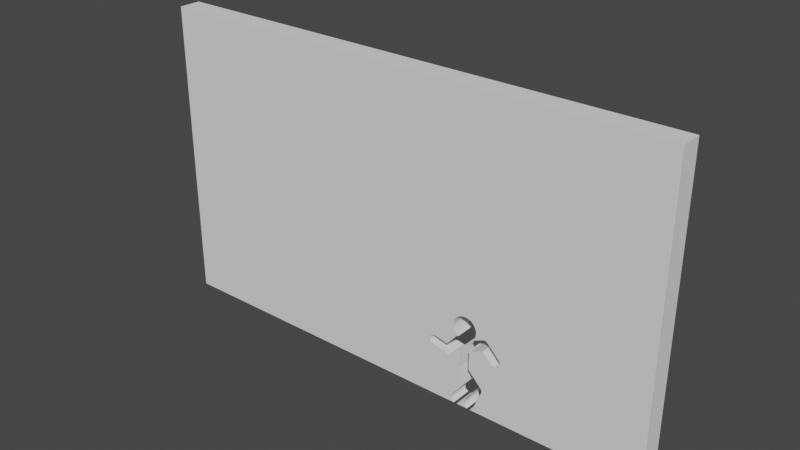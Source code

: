# Source: 2Pose_WALL_20Psize.blend  (saved by Blender 3.2.14; exported with 4.5.12 LTS)
import bpy
from mathutils import Matrix  # noqa: F401  (used for matrix-valued properties, if any)

bpy.ops.wm.read_factory_settings(use_empty=True)
scene = bpy.context.scene
scene.name = 'Scene'

# ---- world
world_world = bpy.data.worlds.new('World'); scene.world = world_world
world_world.use_nodes = True; world_world.node_tree.nodes.clear()
_N = world_world.node_tree.nodes; _L = world_world.node_tree.links
n0 = _N.new('ShaderNodeOutputWorld'); n0.name = 'World Output'; n0.location = (300, 300)
n1 = _N.new('ShaderNodeBackground'); n1.name = 'Background'; n1.location = (10, 300)
n1.inputs[0].default_value = (0.05088, 0.05088, 0.05088, 1.0)
_L.new(n1.outputs[0], n0.inputs[0])
n0.is_active_output = True
world_world.color = (0.05088, 0.05088, 0.05088)
world_world.use_sun_shadow = False
world_world.sun_shadow_jitter_overblur = 0.0

# ---- meshes
me_cube_002 = bpy.data.meshes.new('Cube.002')
me_cube_002.from_pydata([(-48.33, -1.556, -6.989), (-48.33, -1.556, 35.92), (-48.33, 1.556, -6.989), (-48.33, 1.556, 35.92), (25.67, -1.556, -6.989), (25.67, -1.556, 35.92), (25.67, 1.556, -6.989), (25.67, 1.556, 35.92), (-5.095, 1.556, 0.9558), (-5.109, 1.556, 1.094), (-5.055, 1.556, 0.8226), (-5.095, 1.556, 1.233), (-5.055, 1.556, 1.366), (-4.989, 1.556, 1.489), (-4.901, 1.556, 0.5923), (-4.989, 1.556, 0.6999), (-4.901, 1.556, 1.596), (-4.543, 1.556, 0.3864), (-4.67, 1.556, 0.4384), (-4.67, 1.556, 1.75), (-4.399, 1.556, 1.804), (-4.242, 1.556, 1.785), (-4.24, 1.556, 1.793), (-4.26, 1.556, 1.791), (-4.54, 1.556, 0.3989), (-4.537, 1.556, 1.791), (-4.793, 1.556, 0.504), (-4.793, 1.556, 1.685), (-2.323, 1.556, -0.09117), (-2.408, 1.556, 1.399), (-2.213, 1.556, -0.1245), (-2.105, 1.556, -0.138), (-2.13, 1.556, -0.1326), (-2.068, 1.556, -0.1387), (-2.104, 1.556, -0.1352), (-1.784, 1.556, -0.08223), (-1.924, 1.556, -0.1245), (-1.441, 1.556, -5.868), (-1.48, 1.556, -5.916), (-1.544, 1.556, 0.07863), (-1.656, 1.556, -0.01365), (-1.451, 1.556, 0.1911), (-1.48, 1.556, -6.709), (-1.547, 1.556, -6.586), (-1.588, 1.556, -6.452), (-1.602, 1.556, -6.313), (-1.588, 1.556, -6.173), (-1.547, 1.556, -6.039), (-1.389, 1.556, -6.818), (-1.383, 1.556, 0.3194), (-1.38, 1.556, 0.3294), (-1.142, 1.556, 3.658), (-1.142, 1.556, 2.88), (-1.154, 1.556, -6.972), (-1.145, 1.556, 2.875), (-0.9377, 1.556, 3.084), (-0.9299, 1.556, 3.4), (-1.05, 1.556, 2.992), (-1.098, 1.556, -6.989), (-1.279, 1.556, -6.906), (-1.44, 1.556, -5.868), (-0.8094, 1.556, 3.153), (-0.6779, 1.556, 3.193), (-0.4523, 1.556, -1.262), (-0.4529, 1.556, -1.256), (-0.4522, 1.556, -1.231), (-0.5989, 1.556, -6.972), (-0.6547, 1.556, -6.989), (-0.6715, 1.556, 6.024), (-0.4505, 1.556, -1.231), (-0.4386, 1.556, -1.401), (-0.3021, 1.556, -6.754), (-0.3075, 1.556, -6.75), (-0.3636, 1.556, -6.818), (-0.4735, 1.556, -6.906), (-0.4517, 1.556, -1.244), (-0.3766, 1.556, 6.182), (-0.9299, 1.556, 5.812), (-0.4094, 1.556, -1.497), (-0.4566, 1.556, 1.408), (-1.3, 1.556, 3.953), (-1.397, 1.556, 4.273), (-1.429, 1.556, 4.606), (-1.397, 1.556, 4.938), (-1.3, 1.556, 5.258), (-1.142, 1.556, 5.553), (0.2762, 1.556, 6.311), (0.4876, 1.556, -6.454), (0.4738, 1.556, -6.316), (0.4876, 1.556, -6.178), (0.5286, 1.556, -6.045), (0.5369, 1.556, -6.029), (0.5327, 1.556, -6.027), (0.7938, 1.556, -6.905), (0.6847, 1.556, -6.817), (1.156, 1.556, 1.725), (1.02, 1.556, 1.739), (0.9182, 1.556, -6.971), (0.9791, 1.556, -6.989), (0.9289, 1.556, 6.182), (0.6089, 1.556, 6.279), (1.44, 1.556, 1.782), (1.594, 1.556, -6.905), (1.469, 1.556, -6.971), (1.408, 1.556, -6.989), (1.568, 1.556, 1.85), (1.575, 1.556, 1.856), (1.482, 1.556, 5.812), (1.863, 1.556, -6.588), (1.859, 1.556, -6.587), (1.859, 1.556, -6.586), (1.792, 1.556, -6.71), (1.703, 1.556, -6.817), (1.694, 1.556, 3.658), (0.5951, 1.556, -6.71), (0.5286, 1.556, -6.587), (1.3, 1.556, 1.74), (1.516, 1.556, 3.441), (2.864, 1.556, -2.945), (2.904, 1.556, -2.978), (3.061, 1.556, -3.764), (3.02, 1.556, -3.84), (3.061, 1.556, -3.212), (2.994, 1.556, -3.087), (3.193, 1.556, 4.153), (3.115, 1.556, -3.488), (3.104, 1.556, 4.126), (3.102, 1.556, 4.13), (3.523, 1.556, 4.121), (3.415, 1.556, 4.153), (3.72, 1.556, 3.982), (3.708, 1.556, 3.997), (3.621, 1.556, 4.068), (3.304, 1.556, 4.164), (3.102, 1.556, -3.629), (3.102, 1.556, -3.347), (3.089, 1.556, 2.515), (1.982, 1.556, 4.606), (4.415, 1.556, 1.177), (4.406, 1.556, 1.168), (4.6, 1.556, 1.063), (4.472, 1.556, 1.13), (4.884, 1.556, 1.007), (5.296, 1.556, 1.13), (5.168, 1.556, 1.063), (5.029, 1.556, 1.021), (4.739, 1.556, 1.021), (5.501, 1.556, 2.143), (5.457, 1.556, 2.196), (5.462, 1.556, 2.201), (5.626, 1.556, 1.738), (5.612, 1.556, 1.88), (5.569, 1.556, 1.458), (5.612, 1.556, 1.595), (5.569, 1.556, 2.017), (5.409, 1.556, 1.221), (5.501, 1.556, 1.332), (0.8493, 1.556, -5.276), (0.05376, 1.556, -3.949), (1.025, 1.556, -1.036), (1.852, 1.556, 3.953), (1.949, 1.556, 4.273), (1.949, 1.556, 4.938), (1.852, 1.556, 5.258), (1.694, 1.556, 5.553), (1.224, 1.556, 6.024), (-0.0566, 1.556, 6.279), (-5.109, -1.556, 1.094), (-5.055, -1.556, 0.8226), (-5.095, -1.556, 0.9558), (-5.095, -1.556, 1.233), (-4.901, -1.556, 0.5923), (-4.989, -1.556, 0.6999), (-4.989, -1.556, 1.489), (-5.055, -1.556, 1.366), (-4.901, -1.556, 1.596), (-4.793, -1.556, 1.685), (-4.543, -1.556, 0.3864), (-4.67, -1.556, 0.4384), (-4.67, -1.556, 1.75), (-4.242, -1.556, 1.785), (-4.26, -1.556, 1.791), (-4.399, -1.556, 1.804), (-4.54, -1.556, 0.3989), (-4.537, -1.556, 1.791), (-4.793, -1.556, 0.504), (-2.408, -1.556, 1.399), (-2.13, -1.556, -0.1326), (-2.213, -1.556, -0.1245), (-2.323, -1.556, -0.09117), (-2.068, -1.556, -0.1387), (-2.105, -1.556, -0.138), (-2.104, -1.556, -0.1352), (-1.784, -1.556, -0.08223), (-1.924, -1.556, -0.1245), (-1.48, -1.556, -5.916), (-1.547, -1.556, -6.039), (-1.544, -1.556, 0.07863), (-1.656, -1.556, -0.01365), (-4.24, -1.556, 1.793), (-1.48, -1.556, -6.709), (-1.547, -1.556, -6.586), (-1.588, -1.556, -6.452), (-1.602, -1.556, -6.313), (-1.588, -1.556, -6.173), (-1.389, -1.556, -6.818), (-1.383, -1.556, 0.3194), (-1.38, -1.556, 0.3294), (-1.142, -1.556, 2.88), (-1.142, -1.556, 3.658), (-1.154, -1.556, -6.972), (-1.145, -1.556, 2.875), (-1.05, -1.556, 2.992), (-0.9377, -1.556, 3.084), (-0.9299, -1.556, 3.4), (-1.098, -1.556, -6.989), (-0.8094, -1.556, 3.153), (-0.6779, -1.556, 3.193), (-0.4525, -1.556, -1.26), (-0.4529, -1.556, -1.256), (-0.4522, -1.556, -1.231), (-0.5989, -1.556, -6.972), (-0.6547, -1.556, -6.989), (-0.4566, -1.556, 1.408), (-0.6715, -1.556, 6.024), (-0.4505, -1.556, -1.231), (-0.4386, -1.556, -1.401), (-0.3636, -1.556, -6.818), (-0.3021, -1.556, -6.754), (-0.3075, -1.556, -6.75), (-0.4735, -1.556, -6.906), (-0.4516, -1.556, -1.243), (-0.3766, -1.556, 6.182), (-1.279, -1.556, -6.906), (-0.9299, -1.556, 5.812), (-1.44, -1.556, -5.868), (-1.441, -1.556, -5.868), (-0.4094, -1.556, -1.497), (-1.451, -1.556, 0.1911), (-1.3, -1.556, 3.953), (-1.397, -1.556, 4.273), (-1.429, -1.556, 4.606), (-1.397, -1.556, 4.938), (-1.3, -1.556, 5.258), (-1.142, -1.556, 5.553), (0.5369, -1.556, -6.029), (0.5327, -1.556, -6.027), (0.5286, -1.556, -6.045), (0.2762, -1.556, 6.311), (0.6847, -1.556, -6.817), (0.9182, -1.556, -6.971), (0.9791, -1.556, -6.989), (0.9289, -1.556, 6.182), (0.6089, -1.556, 6.279), (1.3, -1.556, 1.74), (1.594, -1.556, -6.905), (1.568, -1.556, 1.85), (1.575, -1.556, 1.856), (1.469, -1.556, -6.971), (1.408, -1.556, -6.989), (1.44, -1.556, 1.782), (1.482, -1.556, 5.812), (1.863, -1.556, -6.588), (1.859, -1.556, -6.587), (1.859, -1.556, -6.586), (1.792, -1.556, -6.71), (1.703, -1.556, -6.817), (0.7938, -1.556, -6.905), (0.5951, -1.556, -6.71), (0.5286, -1.556, -6.587), (0.4876, -1.556, -6.454), (0.4738, -1.556, -6.316), (0.4876, -1.556, -6.178), (1.156, -1.556, 1.725), (1.02, -1.556, 1.739), (1.516, -1.556, 3.441), (1.224, -1.556, 6.024), (2.904, -1.556, -2.978), (2.864, -1.556, -2.945), (3.061, -1.556, -3.764), (3.061, -1.556, -3.212), (2.994, -1.556, -3.087), (3.193, -1.556, 4.153), (3.115, -1.556, -3.488), (3.104, -1.556, 4.126), (3.102, -1.556, 4.13), (3.415, -1.556, 4.153), (3.621, -1.556, 4.068), (3.523, -1.556, 4.121), (3.304, -1.556, 4.164), (3.102, -1.556, -3.629), (3.102, -1.556, -3.347), (3.089, -1.556, 2.515), (1.982, -1.556, 4.606), (3.72, -1.556, 3.982), (4.472, -1.556, 1.13), (4.406, -1.556, 1.168), (4.415, -1.556, 1.177), (4.884, -1.556, 1.007), (4.739, -1.556, 1.021), (5.168, -1.556, 1.063), (5.029, -1.556, 1.021), (4.6, -1.556, 1.063), (5.501, -1.556, 2.143), (5.409, -1.556, 1.221), (5.457, -1.556, 2.196), (5.462, -1.556, 2.201), (5.626, -1.556, 1.738), (5.612, -1.556, 1.595), (5.612, -1.556, 1.88), (5.569, -1.556, 1.458), (5.569, -1.556, 2.017), (5.501, -1.556, 1.332), (5.296, -1.556, 1.13), (3.02, -1.556, -3.84), (3.708, -1.556, 3.997), (0.8493, -1.556, -5.276), (0.05376, -1.556, -3.949), (1.025, -1.556, -1.036), (1.694, -1.556, 3.658), (1.852, -1.556, 3.953), (1.949, -1.556, 4.273), (1.949, -1.556, 4.938), (1.852, -1.556, 5.258), (1.694, -1.556, 5.553), (-0.0566, -1.556, 6.279)], [], [(0, 1, 3, 2), (91, 90, 89, 88, 87, 115, 114, 94, 93, 97, 98, 67, 66, 74, 73, 72, 71, 157, 92), (108, 121, 120, 134, 125, 135, 122, 123, 119, 118, 159, 96, 95, 116, 101, 105, 106, 136, 139, 138, 141, 140, 146, 142, 145, 144, 143, 155, 156, 152, 153, 150, 151, 154, 147, 148, 149, 130, 131, 132, 128, 129, 133, 124, 126, 127, 117, 113, 160, 161, 137, 162, 163, 164, 107, 165, 99, 100, 86, 166, 76, 68, 77, 85, 84, 83, 82, 81, 80, 51, 56, 62, 61, 55, 57, 52, 54, 29, 22, 21, 23, 20, 25, 19, 27, 16, 13, 12, 11, 9, 8, 10, 15, 14, 26, 18, 24, 17, 28, 30, 32, 31, 34, 33, 36, 35, 40, 39, 41, 49, 50, 79, 65, 69, 75, 64, 63, 70, 78, 158, 37, 60, 38, 47, 46, 45, 44, 43, 42, 48, 59, 53, 58, 2, 3, 7, 6, 104, 103, 102, 112, 111, 109, 110), (6, 7, 5, 4), (225, 220, 223, 207, 206, 238, 197, 198, 193, 194, 190, 192, 191, 187, 188, 189, 177, 183, 178, 185, 171, 172, 168, 169, 167, 170, 174, 173, 175, 176, 179, 184, 182, 181, 180, 199, 186, 211, 208, 212, 213, 216, 217, 214, 209, 239, 240, 241, 242, 243, 244, 234, 224, 232, 325, 248, 253, 252, 276, 261, 324, 323, 322, 293, 321, 320, 319, 275, 285, 284, 282, 289, 286, 288, 287, 315, 294, 306, 305, 303, 311, 309, 307, 308, 310, 312, 304, 313, 300, 301, 298, 299, 302, 295, 297, 296, 292, 257, 256, 260, 254, 273, 274, 318, 278, 277, 281, 280, 291, 283, 290, 279, 314, 262, 264, 263, 265, 266, 255, 258, 259, 4, 5, 1, 0, 215, 210, 233, 205, 200, 201, 202, 203, 204, 196, 195, 235, 236, 317, 237, 226, 218, 219, 231), (245, 246, 316, 228, 229, 227, 230, 221, 222, 251, 250, 267, 249, 268, 269, 270, 271, 272, 247), (6, 4, 259, 104), (215, 0, 2, 58), (222, 67, 98, 251), (7, 3, 1, 5), (86, 100, 253, 248), (100, 99, 252, 253), (99, 165, 276, 252), (276, 165, 107, 261), (261, 107, 164, 324), (324, 164, 163, 323), (323, 163, 162, 322), (322, 162, 137, 293), (293, 137, 161, 321), (321, 161, 160, 320), (320, 160, 113, 319), (319, 113, 117, 275), (62, 56, 214, 217), (56, 51, 209, 214), (51, 80, 239, 209), (80, 81, 240, 239), (81, 82, 241, 240), (82, 83, 242, 241), (83, 84, 243, 242), (84, 85, 244, 243), (85, 77, 234, 244), (77, 68, 224, 234), (68, 76, 232, 224), (76, 166, 325, 232), (166, 86, 248, 325), (54, 52, 208, 211), (52, 57, 212, 208), (57, 55, 213, 212), (55, 61, 216, 213), (61, 62, 217, 216), (207, 50, 49, 206), (206, 49, 41, 238), (238, 41, 39, 197), (197, 39, 40, 198), (198, 40, 35, 193), (193, 35, 36, 194), (194, 36, 33, 190), (187, 32, 30, 188), (190, 33, 34, 192), (188, 30, 28, 189), (223, 79, 50, 207), (29, 54, 211, 186), (22, 29, 186, 199), (191, 31, 32, 187), (189, 28, 17, 177), (17, 24, 183, 177), (21, 22, 199, 180), (192, 34, 31, 191), (20, 23, 181, 182), (23, 21, 180, 181), (183, 24, 18, 178), (178, 18, 26, 185), (26, 14, 171, 185), (14, 15, 172, 171), (15, 10, 168, 172), (10, 8, 169, 168), (8, 9, 167, 169), (9, 11, 170, 167), (11, 12, 174, 170), (12, 13, 173, 174), (13, 16, 175, 173), (16, 27, 176, 175), (27, 19, 179, 176), (19, 25, 184, 179), (25, 20, 182, 184), (305, 148, 147, 303), (303, 147, 154, 311), (311, 154, 151, 309), (309, 151, 150, 307), (307, 150, 153, 308), (308, 153, 152, 310), (310, 152, 156, 312), (312, 156, 155, 304), (304, 155, 143, 313), (313, 143, 144, 300), (300, 144, 145, 301), (301, 145, 142, 298), (298, 142, 146, 299), (299, 146, 140, 302), (302, 140, 141, 295), (141, 138, 297, 295), (294, 130, 149, 306), (139, 136, 292, 296), (306, 149, 148, 305), (297, 138, 139, 296), (133, 129, 286, 289), (129, 128, 288, 286), (128, 132, 287, 288), (287, 132, 131, 315), (315, 131, 130, 294), (126, 124, 282, 284), (124, 133, 289, 282), (257, 106, 105, 256), (256, 105, 101, 260), (260, 101, 116, 254), (254, 116, 95, 273), (273, 95, 96, 274), (292, 136, 106, 257), (117, 127, 285, 275), (285, 127, 126, 284), (274, 96, 159, 318), (65, 79, 223, 220), (225, 69, 65, 220), (63, 64, 219, 218), (75, 69, 225, 231), (318, 159, 118, 278), (278, 118, 119, 277), (277, 119, 123, 281), (281, 123, 122, 280), (280, 122, 135, 291), (291, 135, 125, 283), (283, 125, 134, 290), (290, 134, 120, 279), (279, 120, 121, 314), (314, 121, 108, 262), (92, 157, 316, 246), (245, 91, 92, 246), (262, 108, 110, 264), (264, 110, 109, 263), (263, 109, 111, 265), (265, 111, 112, 266), (266, 112, 102, 255), (255, 102, 103, 258), (259, 258, 103, 104), (98, 97, 250, 251), (250, 97, 93, 267), (93, 94, 249, 267), (94, 114, 268, 249), (114, 115, 269, 268), (115, 87, 270, 269), (87, 88, 271, 270), (88, 89, 272, 271), (89, 90, 247, 272), (90, 91, 245, 247), (158, 78, 237, 317), (78, 70, 226, 237), (70, 63, 218, 226), (219, 64, 75, 231), (316, 157, 71, 228), (37, 158, 317, 236), (60, 37, 236, 235), (71, 72, 229, 228), (229, 72, 73, 227), (227, 73, 74, 230), (230, 74, 66, 221), (222, 221, 66, 67), (58, 53, 210, 215), (210, 53, 59, 233), (59, 48, 205, 233), (48, 42, 200, 205), (42, 43, 201, 200), (43, 44, 202, 201), (44, 45, 203, 202), (45, 46, 204, 203), (46, 47, 196, 204), (47, 38, 195, 196), (38, 60, 235, 195)])
_uv = me_cube_002.uv_layers.new(name='UVMap')
_uv.uv.foreach_set('vector', [0.375, 0.0, 0.625, 0.0, 0.625, 0.25, 0.375, 0.25, 0.3806, 0.4151, 0.3805, 0.4151, 0.3797, 0.4149, 0.3789, 0.4149, 0.3781, 0.4149, 0.3773, 0.4151, 0.3766, 0.4153, 0.376, 0.4156, 0.3755, 0.416, 0.3751, 0.4164, 0.375, 0.4166, 0.375, 0.4111, 0.3751, 0.4113, 0.3755, 0.4117, 0.376, 0.4121, 0.3764, 0.4123, 0.3764, 0.4123, 0.385, 0.4162, 0.3806, 0.4151, 0.3773, 0.4196, 0.3933, 0.4235, 0.3938, 0.4236, 0.3946, 0.4238, 0.3954, 0.4238, 0.3962, 0.4238, 0.397, 0.4236, 0.3977, 0.4234, 0.3984, 0.4231, 0.3986, 0.423, 0.4097, 0.4168, 0.4258, 0.4167, 0.4258, 0.4172, 0.4258, 0.4177, 0.4261, 0.4182, 0.4265, 0.4186, 0.4265, 0.4186, 0.4304, 0.4237, 0.4225, 0.4282, 0.4226, 0.4282, 0.4223, 0.4284, 0.4219, 0.4288, 0.4217, 0.4293, 0.4216, 0.4298, 0.4217, 0.4303, 0.4219, 0.4308, 0.4223, 0.4312, 0.4228, 0.4316, 0.4235, 0.4319, 0.4242, 0.4321, 0.425, 0.4323, 0.4258, 0.4323, 0.4267, 0.4323, 0.4275, 0.4321, 0.4282, 0.4319, 0.4285, 0.4317, 0.4285, 0.4317, 0.4389, 0.4259, 0.439, 0.4258, 0.4394, 0.4255, 0.4397, 0.4252, 0.4399, 0.4248, 0.44, 0.4245, 0.4399, 0.4241, 0.4398, 0.4238, 0.4398, 0.4238, 0.4358, 0.4184, 0.437, 0.419, 0.4387, 0.4195, 0.4406, 0.4199, 0.4425, 0.42, 0.4445, 0.4199, 0.4463, 0.4195, 0.4481, 0.419, 0.4496, 0.4183, 0.4508, 0.4174, 0.4517, 0.4164, 0.4523, 0.4154, 0.4525, 0.4142, 0.4523, 0.4131, 0.4517, 0.412, 0.4508, 0.411, 0.4496, 0.4102, 0.4481, 0.4094, 0.4463, 0.4089, 0.4445, 0.4086, 0.4425, 0.4085, 0.4406, 0.4086, 0.4387, 0.4089, 0.437, 0.4094, 0.4355, 0.4102, 0.4343, 0.411, 0.4341, 0.4106, 0.4337, 0.4101, 0.4331, 0.4097, 0.4325, 0.4094, 0.4325, 0.4094, 0.4239, 0.4052, 0.4262, 0.399, 0.4261, 0.399, 0.4261, 0.3989, 0.4262, 0.3984, 0.4261, 0.398, 0.4259, 0.3975, 0.4255, 0.3971, 0.425, 0.3967, 0.4244, 0.3964, 0.4237, 0.3962, 0.4229, 0.3961, 0.4221, 0.396, 0.4213, 0.3961, 0.4205, 0.3962, 0.4198, 0.3964, 0.4192, 0.3967, 0.4187, 0.3971, 0.4183, 0.3975, 0.418, 0.398, 0.418, 0.3979, 0.4152, 0.4054, 0.415, 0.4058, 0.4149, 0.4061, 0.4149, 0.4062, 0.4149, 0.4062, 0.4149, 0.4063, 0.415, 0.4068, 0.4152, 0.4073, 0.4156, 0.4077, 0.4162, 0.4081, 0.4168, 0.4084, 0.4176, 0.4086, 0.4176, 0.4086, 0.4239, 0.4118, 0.4085, 0.4118, 0.4085, 0.4118, 0.4085, 0.4118, 0.4084, 0.4118, 0.4084, 0.4118, 0.4076, 0.4118, 0.407, 0.4119, 0.3927, 0.4135, 0.3815, 0.4084, 0.3815, 0.4084, 0.3813, 0.4083, 0.3805, 0.4081, 0.3798, 0.4079, 0.3789, 0.4079, 0.3781, 0.4079, 0.3773, 0.4081, 0.3766, 0.4083, 0.376, 0.4086, 0.3755, 0.409, 0.3751, 0.4094, 0.375, 0.4096, 0.375, 0.25, 0.625, 0.25, 0.625, 0.5, 0.375, 0.5, 0.375, 0.4181, 0.3751, 0.4183, 0.3755, 0.4187, 0.376, 0.419, 0.3766, 0.4193, 0.3773, 0.4196, 0.3773, 0.4196, 0.375, 0.5, 0.625, 0.5, 0.625, 0.75, 0.375, 0.75, 0.4085, 0.8382, 0.4085, 0.8382, 0.4239, 0.8382, 0.4176, 0.8414, 0.4176, 0.8414, 0.4168, 0.8416, 0.4162, 0.8419, 0.4156, 0.8423, 0.4152, 0.8427, 0.415, 0.8432, 0.4149, 0.8437, 0.4149, 0.8438, 0.4149, 0.8438, 0.4149, 0.8439, 0.415, 0.8442, 0.4152, 0.8446, 0.418, 0.8521, 0.418, 0.852, 0.4183, 0.8525, 0.4187, 0.8529, 0.4192, 0.8533, 0.4198, 0.8536, 0.4205, 0.8538, 0.4213, 0.8539, 0.4221, 0.854, 0.4229, 0.8539, 0.4237, 0.8538, 0.4244, 0.8536, 0.425, 0.8533, 0.4255, 0.8529, 0.4259, 0.8525, 0.4261, 0.852, 0.4262, 0.8516, 0.4261, 0.8511, 0.4261, 0.851, 0.4262, 0.851, 0.4239, 0.8448, 0.4325, 0.8406, 0.4325, 0.8406, 0.4331, 0.8403, 0.4337, 0.8399, 0.4341, 0.8394, 0.4343, 0.839, 0.4355, 0.8398, 0.437, 0.8406, 0.4387, 0.8411, 0.4406, 0.8414, 0.4425, 0.8415, 0.4445, 0.8414, 0.4463, 0.8411, 0.4481, 0.8406, 0.4496, 0.8398, 0.4508, 0.839, 0.4517, 0.838, 0.4523, 0.8369, 0.4525, 0.8358, 0.4523, 0.8346, 0.4517, 0.8336, 0.4508, 0.8326, 0.4496, 0.8317, 0.4481, 0.831, 0.4463, 0.8305, 0.4445, 0.8301, 0.4425, 0.83, 0.4406, 0.8301, 0.4387, 0.8305, 0.437, 0.831, 0.4358, 0.8316, 0.4398, 0.8262, 0.4398, 0.8262, 0.4399, 0.8259, 0.44, 0.8255, 0.4399, 0.8252, 0.4397, 0.8248, 0.4394, 0.8245, 0.439, 0.8242, 0.4389, 0.8241, 0.4285, 0.8183, 0.4285, 0.8183, 0.4282, 0.8181, 0.4275, 0.8179, 0.4267, 0.8177, 0.4258, 0.8177, 0.425, 0.8177, 0.4242, 0.8179, 0.4235, 0.8181, 0.4228, 0.8184, 0.4223, 0.8188, 0.4219, 0.8192, 0.4217, 0.8197, 0.4216, 0.8202, 0.4217, 0.8207, 0.4219, 0.8212, 0.4223, 0.8216, 0.4226, 0.8218, 0.4225, 0.8218, 0.4304, 0.8263, 0.4265, 0.8314, 0.4265, 0.8314, 0.4261, 0.8318, 0.4258, 0.8323, 0.4258, 0.8328, 0.4258, 0.8333, 0.4097, 0.8332, 0.3986, 0.827, 0.3984, 0.8269, 0.3977, 0.8266, 0.397, 0.8264, 0.3962, 0.8262, 0.3954, 0.8262, 0.3946, 0.8262, 0.3938, 0.8264, 0.3933, 0.8265, 0.3773, 0.8304, 0.3773, 0.8304, 0.3773, 0.8304, 0.3766, 0.8307, 0.376, 0.831, 0.3755, 0.8313, 0.3751, 0.8317, 0.375, 0.8319, 0.375, 0.75, 0.625, 0.75, 0.625, 1.0, 0.375, 1.0, 0.375, 0.8404, 0.3751, 0.8406, 0.3755, 0.841, 0.376, 0.8414, 0.3766, 0.8417, 0.3773, 0.8419, 0.3781, 0.8421, 0.3789, 0.8421, 0.3798, 0.8421, 0.3805, 0.8419, 0.3813, 0.8417, 0.3815, 0.8416, 0.3815, 0.8416, 0.3927, 0.8365, 0.407, 0.8381, 0.4076, 0.8382, 0.4084, 0.8382, 0.4084, 0.8382, 0.4085, 0.8382, 0.3806, 0.8349, 0.3806, 0.8349, 0.385, 0.8338, 0.3764, 0.8377, 0.3764, 0.8377, 0.376, 0.8379, 0.3755, 0.8383, 0.3751, 0.8387, 0.375, 0.8389, 0.375, 0.8334, 0.3751, 0.8336, 0.3755, 0.834, 0.376, 0.8344, 0.3766, 0.8347, 0.3773, 0.8349, 0.3781, 0.8351, 0.3789, 0.8351, 0.3797, 0.8351, 0.3805, 0.8349, 0.375, 0.5, 0.375, 0.75, 0.2931, 0.75, 0.2931, 0.5, 0.2846, 0.75, 0.125, 0.75, 0.125, 0.5, 0.2846, 0.5, 0.2861, 0.75, 0.2861, 0.5, 0.2916, 0.5, 0.2916, 0.75, 0.625, 0.5, 0.875, 0.5, 0.875, 0.75, 0.625, 0.75, 1.0, 0.7436, 0.9688, 0.7436, 0.9688, 0.7463, 1.0, 0.7463, 0.9688, 0.7436, 0.9375, 0.7436, 0.9375, 0.7463, 0.9688, 0.7463, 0.9375, 0.7436, 0.9062, 0.7436, 0.9062, 0.7463, 0.9375, 0.7463, 0.9062, 0.7463, 0.9062, 0.7436, 0.875, 0.7436, 0.875, 0.7463, 0.875, 0.7463, 0.875, 0.7436, 0.8438, 0.7436, 0.8438, 0.7463, 0.8438, 0.7463, 0.8438, 0.7436, 0.8125, 0.7436, 0.8125, 0.7463, 0.8125, 0.7463, 0.8125, 0.7436, 0.7812, 0.7436, 0.7812, 0.7463, 0.7812, 0.7463, 0.7812, 0.7436, 0.75, 0.7436, 0.75, 0.7463, 0.75, 0.7463, 0.75, 0.7436, 0.7188, 0.7436, 0.7188, 0.7463, 0.7188, 0.7463, 0.7188, 0.7436, 0.6875, 0.7436, 0.6875, 0.7463, 0.6875, 0.7463, 0.6875, 0.7436, 0.6562, 0.7436, 0.6562, 0.7463, 0.6562, 0.7463, 0.6562, 0.7436, 0.6299, 0.7436, 0.6299, 0.7463, 0.4055, 0.7436, 0.375, 0.7436, 0.375, 0.7463, 0.4055, 0.7463, 0.375, 0.7436, 0.3438, 0.7436, 0.3438, 0.7463, 0.375, 0.7463, 0.3438, 0.7436, 0.3125, 0.7436, 0.3125, 0.7463, 0.3438, 0.7463, 0.3125, 0.7436, 0.2812, 0.7436, 0.2812, 0.7463, 0.3125, 0.7463, 0.2812, 0.7436, 0.25, 0.7436, 0.25, 0.7463, 0.2812, 0.7463, 0.25, 0.7436, 0.2188, 0.7436, 0.2188, 0.7463, 0.25, 0.7463, 0.2188, 0.7436, 0.1875, 0.7436, 0.1875, 0.7463, 0.2188, 0.7463, 0.1875, 0.7436, 0.1562, 0.7436, 0.1562, 0.7463, 0.1875, 0.7463, 0.1562, 0.7436, 0.125, 0.7436, 0.125, 0.7463, 0.1562, 0.7463, 0.125, 0.7436, 0.09375, 0.7436, 0.09375, 0.7463, 0.125, 0.7463, 0.09375, 0.7436, 0.0625, 0.7436, 0.0625, 0.7463, 0.09375, 0.7463, 0.0625, 0.7436, 0.03125, 0.7436, 0.03125, 0.7463, 0.0625, 0.7463, 0.03125, 0.7436, 0.0, 0.7436, 0.0, 0.7463, 0.03125, 0.7463, 0.1573, 0.746, 0.1562, 0.746, 0.1562, 0.7477, 0.1573, 0.7477, 0.1562, 0.746, 0.125, 0.746, 0.125, 0.7477, 0.1562, 0.7477, 0.125, 0.746, 0.09375, 0.746, 0.09375, 0.7477, 0.125, 0.7477, 0.09375, 0.746, 0.0625, 0.746, 0.0625, 0.7477, 0.09375, 0.7477, 0.0625, 0.746, 0.03296, 0.746, 0.03296, 0.7477, 0.0625, 0.7477, 0.6897, 0.7477, 0.6897, 0.746, 0.6875, 0.746, 0.6875, 0.7477, 0.6875, 0.7477, 0.6875, 0.746, 0.6562, 0.746, 0.6562, 0.7477, 0.6562, 0.7477, 0.6562, 0.746, 0.625, 0.746, 0.625, 0.7477, 0.625, 0.7477, 0.625, 0.746, 0.5938, 0.746, 0.5938, 0.7477, 0.5938, 0.7477, 0.5938, 0.746, 0.5625, 0.746, 0.5625, 0.7477, 0.5625, 0.7477, 0.5625, 0.746, 0.5312, 0.746, 0.5312, 0.7477, 0.5312, 0.7477, 0.5312, 0.746, 0.5, 0.746, 0.5, 0.7477, 0.4867, 0.7477, 0.4867, 0.746, 0.4688, 0.746, 0.4688, 0.7477, 0.5, 0.7477, 0.5, 0.746, 0.4922, 0.746, 0.4922, 0.7477, 0.4688, 0.7477, 0.4688, 0.746, 0.4441, 0.746, 0.4441, 0.7477, 0.4485, 0.1307, 0.4485, 0.1348, 0.5892, 0.1348, 0.5892, 0.1307, 0.5749, 0.6152, 0.3824, 0.6152, 0.3824, 0.6193, 0.5749, 0.6193, 0.375, 0.135, 0.5629, 0.135, 0.5629, 0.1308, 0.375, 0.1308, 0.625, 0.6192, 0.625, 0.615, 0.6224, 0.615, 0.6224, 0.6192, 0.6027, 0.6192, 0.6027, 0.615, 0.375, 0.615, 0.375, 0.6192, 0.375, 0.615, 0.3728, 0.615, 0.3728, 0.6192, 0.375, 0.6192, 0.1264, 0.615, 0.125, 0.615, 0.125, 0.6192, 0.1264, 0.6192, 0.6255, 0.6192, 0.6255, 0.615, 0.625, 0.615, 0.625, 0.6192, 1.0, 0.7458, 0.9688, 0.7458, 0.9688, 0.7476, 1.0, 0.7476, 0.9688, 0.7458, 0.9644, 0.7458, 0.9644, 0.7476, 0.9688, 0.7476, 0.4681, 0.7476, 0.4681, 0.7458, 0.4375, 0.7458, 0.4375, 0.7476, 0.4375, 0.7476, 0.4375, 0.7458, 0.4062, 0.7458, 0.4062, 0.7476, 0.4062, 0.7458, 0.375, 0.7458, 0.375, 0.7476, 0.4062, 0.7476, 0.375, 0.7458, 0.3438, 0.7458, 0.3438, 0.7476, 0.375, 0.7476, 0.3438, 0.7458, 0.3125, 0.7458, 0.3125, 0.7476, 0.3438, 0.7476, 0.3125, 0.7458, 0.2812, 0.7458, 0.2812, 0.7476, 0.3125, 0.7476, 0.2812, 0.7458, 0.25, 0.7458, 0.25, 0.7476, 0.2812, 0.7476, 0.25, 0.7458, 0.2188, 0.7458, 0.2188, 0.7476, 0.25, 0.7476, 0.2188, 0.7458, 0.1875, 0.7458, 0.1875, 0.7476, 0.2188, 0.7476, 0.1875, 0.7458, 0.1562, 0.7458, 0.1562, 0.7476, 0.1875, 0.7476, 0.1562, 0.7458, 0.125, 0.7458, 0.125, 0.7476, 0.1562, 0.7476, 0.125, 0.7458, 0.09375, 0.7458, 0.09375, 0.7476, 0.125, 0.7476, 0.09375, 0.7458, 0.0625, 0.7458, 0.0625, 0.7476, 0.09375, 0.7476, 0.0625, 0.7458, 0.03125, 0.7458, 0.03125, 0.7476, 0.0625, 0.7476, 0.03125, 0.7458, 0.0, 0.7458, 0.0, 0.7476, 0.03125, 0.7476, 0.8585, 0.7477, 0.8585, 0.7459, 0.8438, 0.7459, 0.8438, 0.7477, 0.8438, 0.7477, 0.8438, 0.7459, 0.8125, 0.7459, 0.8125, 0.7477, 0.8125, 0.7477, 0.8125, 0.7459, 0.7812, 0.7459, 0.7812, 0.7477, 0.7812, 0.7477, 0.7812, 0.7459, 0.75, 0.7459, 0.75, 0.7477, 0.75, 0.7477, 0.75, 0.7459, 0.7188, 0.7459, 0.7188, 0.7477, 0.7188, 0.7477, 0.7188, 0.7459, 0.6875, 0.7459, 0.6875, 0.7477, 0.6875, 0.7477, 0.6875, 0.7459, 0.6562, 0.7459, 0.6562, 0.7477, 0.6562, 0.7477, 0.6562, 0.7459, 0.625, 0.7459, 0.625, 0.7477, 0.625, 0.7477, 0.625, 0.7459, 0.5938, 0.7459, 0.5938, 0.7477, 0.5938, 0.7477, 0.5938, 0.7459, 0.5625, 0.7459, 0.5625, 0.7477, 0.5625, 0.7477, 0.5625, 0.7459, 0.5312, 0.7459, 0.5312, 0.7477, 0.5312, 0.7477, 0.5312, 0.7459, 0.5, 0.7459, 0.5, 0.7477, 0.5, 0.7477, 0.5, 0.7459, 0.4688, 0.7459, 0.4688, 0.7477, 0.4688, 0.7477, 0.4688, 0.7459, 0.4375, 0.7459, 0.4375, 0.7477, 0.4375, 0.7477, 0.4375, 0.7459, 0.4062, 0.7459, 0.4062, 0.7477, 0.4062, 0.7459, 0.3904, 0.7459, 0.3904, 0.7477, 0.4062, 0.7477, 0.3769, 0.1308, 0.3769, 0.135, 0.625, 0.135, 0.625, 0.1308, 0.625, 0.615, 0.4375, 0.615, 0.4375, 0.6192, 0.625, 0.6192, 0.875, 0.6192, 0.875, 0.615, 0.8738, 0.615, 0.8738, 0.6192, 0.6271, 0.6192, 0.6271, 0.615, 0.625, 0.615, 0.625, 0.6192, 1.0, 0.7448, 0.9688, 0.7448, 0.9688, 0.747, 1.0, 0.747, 0.9688, 0.7448, 0.9375, 0.7448, 0.9375, 0.747, 0.9688, 0.747, 0.9375, 0.7448, 0.9062, 0.7448, 0.9062, 0.747, 0.9375, 0.747, 0.9062, 0.747, 0.9062, 0.7448, 0.875, 0.7448, 0.875, 0.747, 0.875, 0.747, 0.875, 0.7448, 0.8697, 0.7448, 0.8697, 0.747, 0.05707, 0.7448, 0.03125, 0.7448, 0.03125, 0.747, 0.05707, 0.747, 0.03125, 0.7448, 0.0, 0.7448, 0.0, 0.747, 0.03125, 0.747, 0.5958, 0.7477, 0.5958, 0.746, 0.5938, 0.746, 0.5938, 0.7477, 0.5938, 0.7477, 0.5938, 0.746, 0.5625, 0.746, 0.5625, 0.7477, 0.5625, 0.7477, 0.5625, 0.746, 0.5312, 0.746, 0.5312, 0.7477, 0.5312, 0.7477, 0.5312, 0.746, 0.5, 0.746, 0.5, 0.7477, 0.5, 0.7477, 0.5, 0.746, 0.4708, 0.746, 0.4708, 0.7477, 0.44, 0.1307, 0.44, 0.1348, 0.6035, 0.1348, 0.6035, 0.1307, 0.5464, 0.6152, 0.375, 0.6152, 0.375, 0.6193, 0.5464, 0.6193, 0.375, 0.6193, 0.375, 0.6152, 0.3743, 0.6152, 0.3743, 0.6193, 0.4615, 0.134, 0.4615, 0.1381, 0.6144, 0.1381, 0.6144, 0.134, 0.625, 0.6119, 0.4796, 0.6119, 0.4796, 0.616, 0.625, 0.616, 0.6253, 0.616, 0.6253, 0.6119, 0.625, 0.6119, 0.625, 0.616, 0.2513, 0.7447, 0.25, 0.7447, 0.25, 0.7463, 0.2509, 0.7463, 0.2474, 0.7447, 0.2446, 0.7447, 0.2446, 0.7463, 0.2472, 0.7463, 0.6138, 0.616, 0.6138, 0.6119, 0.3772, 0.6119, 0.3772, 0.616, 0.8866, 0.7462, 0.8866, 0.7445, 0.875, 0.7445, 0.875, 0.7462, 0.875, 0.7462, 0.875, 0.7445, 0.8438, 0.7445, 0.8438, 0.7462, 0.8438, 0.7462, 0.8438, 0.7445, 0.8125, 0.7445, 0.8125, 0.7462, 0.8125, 0.7462, 0.8125, 0.7445, 0.7812, 0.7445, 0.7812, 0.7462, 0.7812, 0.7462, 0.7812, 0.7445, 0.75, 0.7445, 0.75, 0.7462, 0.75, 0.7462, 0.75, 0.7445, 0.7188, 0.7445, 0.7188, 0.7462, 0.7188, 0.7462, 0.7188, 0.7445, 0.6875, 0.7445, 0.6875, 0.7462, 0.6875, 0.7462, 0.6875, 0.7445, 0.6684, 0.7445, 0.6684, 0.7462, 0.3862, 0.1341, 0.3862, 0.1383, 0.625, 0.1383, 0.625, 0.1341, 0.625, 0.6117, 0.5597, 0.6117, 0.5597, 0.6159, 0.625, 0.6159, 0.6258, 0.6159, 0.6258, 0.6117, 0.625, 0.6117, 0.625, 0.6159, 0.875, 0.6159, 0.875, 0.6117, 0.8744, 0.6117, 0.8744, 0.6159, 0.6877, 0.7462, 0.6877, 0.7444, 0.6875, 0.7444, 0.6875, 0.7462, 0.6875, 0.7462, 0.6875, 0.7444, 0.6562, 0.7444, 0.6562, 0.7462, 0.6562, 0.7462, 0.6562, 0.7444, 0.625, 0.7444, 0.625, 0.7462, 0.625, 0.7462, 0.625, 0.7444, 0.5938, 0.7444, 0.5938, 0.7462, 0.5938, 0.7462, 0.5938, 0.7444, 0.5625, 0.7444, 0.5625, 0.7462, 0.5484, 0.7462, 0.5625, 0.7462, 0.5625, 0.7444, 0.5484, 0.7444, 0.4516, 0.7444, 0.4375, 0.7444, 0.4375, 0.7462, 0.4516, 0.7462, 0.4375, 0.7462, 0.4375, 0.7444, 0.4062, 0.7444, 0.4062, 0.7462, 0.4062, 0.7444, 0.375, 0.7444, 0.375, 0.7462, 0.4062, 0.7462, 0.375, 0.7444, 0.3438, 0.7444, 0.3438, 0.7462, 0.375, 0.7462, 0.3438, 0.7444, 0.3125, 0.7444, 0.3125, 0.7462, 0.3438, 0.7462, 0.3125, 0.7444, 0.2812, 0.7444, 0.2812, 0.7462, 0.3125, 0.7462, 0.2812, 0.7444, 0.25, 0.7444, 0.25, 0.7462, 0.2812, 0.7462, 0.25, 0.7444, 0.2188, 0.7444, 0.2188, 0.7462, 0.25, 0.7462, 0.2188, 0.7444, 0.1875, 0.7444, 0.1875, 0.7462, 0.2188, 0.7462, 0.1875, 0.7444, 0.1836, 0.7444, 0.1836, 0.7462, 0.1875, 0.7462, 0.3864, 0.1381, 0.6091, 0.1381, 0.6091, 0.134, 0.3864, 0.134, 0.3029, 0.7447, 0.2812, 0.7447, 0.2812, 0.7463, 0.3029, 0.7463, 0.2812, 0.7447, 0.2513, 0.7447, 0.2509, 0.7463, 0.2812, 0.7463, 0.25, 0.7463, 0.25, 0.7447, 0.2474, 0.7447, 0.2472, 0.7463, 0.487, 0.1341, 0.487, 0.1383, 0.625, 0.1383, 0.625, 0.1341, 0.625, 0.6117, 0.4459, 0.6117, 0.4459, 0.6159, 0.625, 0.6159, 0.6251, 0.6117, 0.625, 0.6117, 0.625, 0.6159, 0.6251, 0.6159, 0.875, 0.6117, 0.8738, 0.6117, 0.8738, 0.6159, 0.875, 0.6159, 0.6444, 0.7462, 0.6444, 0.7445, 0.625, 0.7445, 0.625, 0.7462, 0.625, 0.7462, 0.625, 0.7445, 0.5938, 0.7445, 0.5938, 0.7462, 0.5938, 0.7462, 0.5938, 0.7445, 0.5625, 0.7445, 0.5625, 0.7462, 0.5497, 0.7462, 0.5625, 0.7462, 0.5625, 0.7445, 0.5497, 0.7445, 0.4503, 0.7445, 0.4375, 0.7445, 0.4375, 0.7462, 0.4503, 0.7462, 0.4375, 0.7462, 0.4375, 0.7445, 0.4062, 0.7445, 0.4062, 0.7462, 0.4062, 0.7445, 0.375, 0.7445, 0.375, 0.7462, 0.4062, 0.7462, 0.375, 0.7445, 0.3438, 0.7445, 0.3438, 0.7462, 0.375, 0.7462, 0.3438, 0.7445, 0.3125, 0.7445, 0.3125, 0.7462, 0.3438, 0.7462, 0.3125, 0.7445, 0.2812, 0.7445, 0.2812, 0.7462, 0.3125, 0.7462, 0.2812, 0.7445, 0.25, 0.7445, 0.25, 0.7462, 0.2812, 0.7462, 0.25, 0.7445, 0.2188, 0.7445, 0.2188, 0.7462, 0.25, 0.7462, 0.2188, 0.7445, 0.1875, 0.7445, 0.1875, 0.7462, 0.2188, 0.7462, 0.1875, 0.7445, 0.1562, 0.7445, 0.1562, 0.7462, 0.1875, 0.7462, 0.1562, 0.7445, 0.1425, 0.7445, 0.1425, 0.7462, 0.1562, 0.7462])
me_cube_002.materials.append(None)
me_cube_002.update()

# ---- objects
ob_cube_002 = bpy.data.objects.new('Cube.002', me_cube_002)

# ---- transforms, parenting, visibility, modifiers, constraints
ob_cube_002.location = (11.33, 0.02915, 6.989)

# ---- collection membership
scene.collection.objects.link(ob_cube_002)

# ---- scene / render settings (as saved in the file)
scene.frame_start = 1; scene.frame_end = 250; scene.frame_set(1)
scene.render.engine = 'BLENDER_EEVEE_NEXT'
scene.cycles.samples = 128
scene.cycles.sampling_pattern = 'TABULATED_SOBOL'
scene.cycles.use_adaptive_sampling = False
scene.cycles.use_light_tree = False
scene.view_settings.view_transform = 'Filmic'
bpy.context.view_layer.update()

# ---- added for rendering (the .blend has no active camera and no usable light): camera, sun
cam_auto = bpy.data.cameras.new('AutoCamera')
cam_auto.lens = 50.0
cam_auto.sensor_width = 36.0
cam_auto.clip_end = 1389.93
ob_auto_camera = bpy.data.objects.new('AutoCamera', cam_auto)
scene.collection.objects.link(ob_auto_camera)
ob_auto_camera.location = (79.1989, -95.0095, 84.8161)
ob_auto_camera.rotation_euler = (1.09748, -7.21219e-08, 0.694738)
scene.camera = ob_auto_camera
light_auto_sun = bpy.data.lights.new('AutoSun', 'SUN')
light_auto_sun.energy = 3.0
light_auto_sun.angle = 0.0523599
ob_auto_sun = bpy.data.objects.new('AutoSun', light_auto_sun)
scene.collection.objects.link(ob_auto_sun)
ob_auto_sun.rotation_euler = (0.872665, 0.174533, 0.523599)
bpy.context.view_layer.update()
